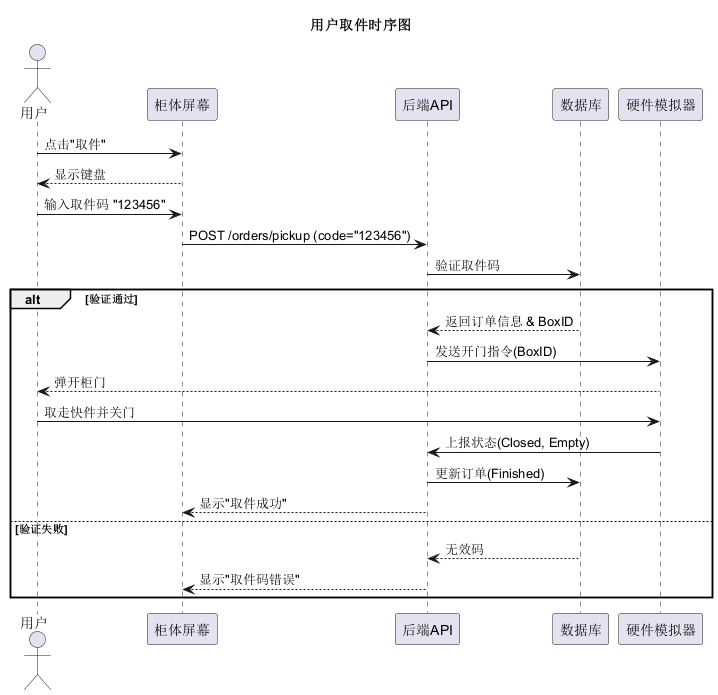

The diagram above was rendered by PlantUML. Its source (embedded in the PNG):
@startuml

title 用户取件时序图

actor "用户" as User
participant "柜体屏幕" as Screen
participant "后端API" as API
participant "数据库" as DB
participant "硬件模拟器" as HW

User->Screen: 点击"取件"
Screen-->User: 显示键盘
User->Screen: 输入取件码 "123456"
Screen->API: POST /orders/pickup (code="123456")
    
API->DB: 验证取件码
alt 验证通过
    DB-->API: 返回订单信息 & BoxID
    API->HW: 发送开门指令(BoxID)
    HW-->User: 弹开柜门
    User->HW: 取走快件并关门
    HW->API: 上报状态(Closed, Empty)
    API->DB: 更新订单(Finished)
    API-->Screen: 显示"取件成功"
else 验证失败
    DB-->API: 无效码
    API-->Screen: 显示"取件码错误"
end

@enduml